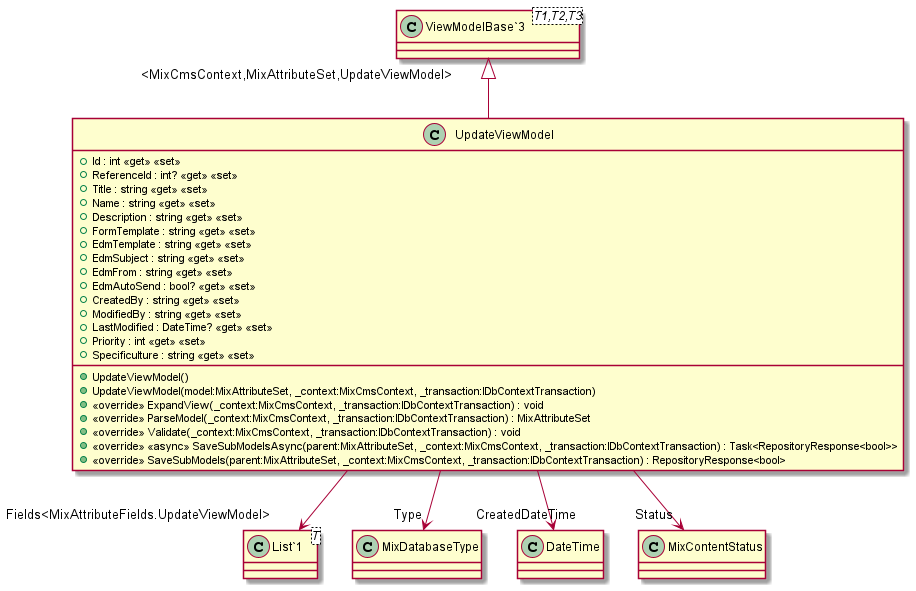

The diagram above was rendered by PlantUML. Its source (embedded in the PNG):
@startuml
class UpdateViewModel {
    + Id : int <<get>> <<set>>
    + ReferenceId : int? <<get>> <<set>>
    + Title : string <<get>> <<set>>
    + Name : string <<get>> <<set>>
    + Description : string <<get>> <<set>>
    + FormTemplate : string <<get>> <<set>>
    + EdmTemplate : string <<get>> <<set>>
    + EdmSubject : string <<get>> <<set>>
    + EdmFrom : string <<get>> <<set>>
    + EdmAutoSend : bool? <<get>> <<set>>
    + CreatedBy : string <<get>> <<set>>
    + ModifiedBy : string <<get>> <<set>>
    + LastModified : DateTime? <<get>> <<set>>
    + Priority : int <<get>> <<set>>
    + Specificulture : string <<get>> <<set>>
    + UpdateViewModel()
    + UpdateViewModel(model:MixAttributeSet, _context:MixCmsContext, _transaction:IDbContextTransaction)
    + <<override>> ExpandView(_context:MixCmsContext, _transaction:IDbContextTransaction) : void
    + <<override>> ParseModel(_context:MixCmsContext, _transaction:IDbContextTransaction) : MixAttributeSet
    + <<override>> Validate(_context:MixCmsContext, _transaction:IDbContextTransaction) : void
    + <<override>> <<async>> SaveSubModelsAsync(parent:MixAttributeSet, _context:MixCmsContext, _transaction:IDbContextTransaction) : Task<RepositoryResponse<bool>>
    + <<override>> SaveSubModels(parent:MixAttributeSet, _context:MixCmsContext, _transaction:IDbContextTransaction) : RepositoryResponse<bool>
}
class "ViewModelBase`3"<T1,T2,T3> {
}
class "List`1"<T> {
}
"ViewModelBase`3" "<MixCmsContext,MixAttributeSet,UpdateViewModel>" <|-- UpdateViewModel
UpdateViewModel --> "Type" MixDatabaseType
UpdateViewModel --> "CreatedDateTime" DateTime
UpdateViewModel --> "Status" MixContentStatus
UpdateViewModel --> "Fields<MixAttributeFields.UpdateViewModel>" "List`1"
@enduml